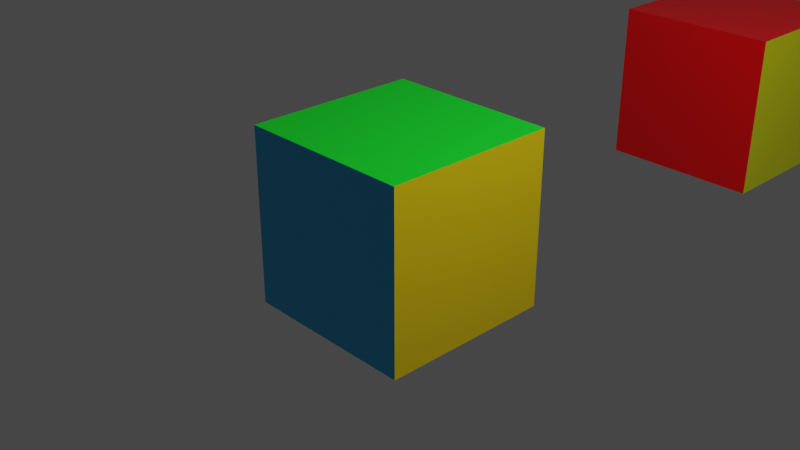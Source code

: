 # Source: 8_color.blend  (saved by Blender 2.90.8; exported with 4.5.12 LTS)
import bpy
from mathutils import Matrix  # noqa: F401  (used for matrix-valued properties, if any)

bpy.ops.wm.read_factory_settings(use_empty=True)
scene = bpy.context.scene
scene.name = 'Scene'

# ---- collections
col_collection = bpy.data.collections.new('Collection'); scene.collection.children.link(col_collection)

# ---- materials (node trees are filled in below, after node groups)
mat_red = bpy.data.materials.new('Red')
mat_red.alpha_threshold = 0.0
mat_red.use_transparent_shadow = False
mat_red.line_color = (0.0, 0.0, 0.0, 1.0)
mat_yellow_001 = bpy.data.materials.new('Yellow.001')
mat_yellow_001.use_transparent_shadow = False
mat_blue = bpy.data.materials.new('Blue')
mat_blue.use_transparent_shadow = False
mat_green = bpy.data.materials.new('Green')
mat_green.use_transparent_shadow = False
mat_yellow = bpy.data.materials.new('Yellow')
mat_yellow.use_transparent_shadow = False
mat_blue_001 = bpy.data.materials.new('Blue.001')
mat_blue_001.use_transparent_shadow = False

# ---- material node trees
mat_red.use_nodes = True; mat_red.node_tree.nodes.clear()
_N = mat_red.node_tree.nodes; _L = mat_red.node_tree.links
n0 = _N.new('ShaderNodeOutputMaterial'); n0.name = 'Material Output'; n0.location = (300, 300)
n1 = _N.new('ShaderNodeBsdfPrincipled'); n1.name = 'Principled BSDF'; n1.location = (10, 300)
n1.distribution = 'GGX'
n1.subsurface_method = 'BURLEY'
n1.inputs[0].default_value = (0.8, 0.0, 0.00181, 1.0)
n1.inputs[2].default_value = 0.4
n1.inputs[3].default_value = 1.45
n1.inputs[27].default_value = (0.0, 0.0, 0.0, 1.0)
n1.inputs[28].default_value = 1.0
_L.new(n1.outputs[0], n0.inputs[0])
n0.is_active_output = True
mat_yellow_001.use_nodes = True; mat_yellow_001.node_tree.nodes.clear()
_N = mat_yellow_001.node_tree.nodes; _L = mat_yellow_001.node_tree.links
n0 = _N.new('ShaderNodeBsdfPrincipled'); n0.name = 'Principled BSDF'; n0.location = (10, 300)
n0.distribution = 'GGX'
n0.subsurface_method = 'BURLEY'
n0.inputs[0].default_value = (0.8, 0.5738, 0.0, 1.0)
n0.inputs[3].default_value = 1.45
n0.inputs[27].default_value = (0.0, 0.0, 0.0, 1.0)
n0.inputs[28].default_value = 1.0
n1 = _N.new('ShaderNodeOutputMaterial'); n1.name = 'Material Output'; n1.location = (300, 300)
_L.new(n0.outputs[0], n1.inputs[0])
n1.is_active_output = True
mat_blue.use_nodes = True; mat_blue.node_tree.nodes.clear()
_N = mat_blue.node_tree.nodes; _L = mat_blue.node_tree.links
n0 = _N.new('ShaderNodeBsdfPrincipled'); n0.name = 'Principled BSDF'; n0.location = (10, 300)
n0.distribution = 'GGX'
n0.subsurface_method = 'BURLEY'
n0.inputs[0].default_value = (0.01715, 0.4476, 0.8, 1.0)
n0.inputs[3].default_value = 1.45
n0.inputs[27].default_value = (0.0, 0.0, 0.0, 1.0)
n0.inputs[28].default_value = 1.0
n1 = _N.new('ShaderNodeOutputMaterial'); n1.name = 'Material Output'; n1.location = (300, 300)
_L.new(n0.outputs[0], n1.inputs[0])
n1.is_active_output = True
mat_green.use_nodes = True; mat_green.node_tree.nodes.clear()
_N = mat_green.node_tree.nodes; _L = mat_green.node_tree.links
n0 = _N.new('ShaderNodeBsdfPrincipled'); n0.name = 'Principled BSDF'; n0.location = (10, 300)
n0.distribution = 'GGX'
n0.subsurface_method = 'BURLEY'
n0.inputs[0].default_value = (0.002712, 0.8, 0.02203, 1.0)
n0.inputs[3].default_value = 1.45
n0.inputs[27].default_value = (0.0, 0.0, 0.0, 1.0)
n0.inputs[28].default_value = 1.0
n1 = _N.new('ShaderNodeOutputMaterial'); n1.name = 'Material Output'; n1.location = (300, 300)
_L.new(n0.outputs[0], n1.inputs[0])
n1.is_active_output = True
mat_yellow.use_nodes = True; mat_yellow.node_tree.nodes.clear()
_N = mat_yellow.node_tree.nodes; _L = mat_yellow.node_tree.links
n0 = _N.new('ShaderNodeBsdfPrincipled'); n0.name = 'Principled BSDF'; n0.location = (10, 300)
n0.distribution = 'GGX'
n0.subsurface_method = 'BURLEY'
n0.inputs[0].default_value = (0.7691, 0.8, 0.0, 1.0)
n0.inputs[3].default_value = 1.45
n0.inputs[27].default_value = (0.0, 0.0, 0.0, 1.0)
n0.inputs[28].default_value = 1.0
n1 = _N.new('ShaderNodeOutputMaterial'); n1.name = 'Material Output'; n1.location = (300, 300)
_L.new(n0.outputs[0], n1.inputs[0])
n1.is_active_output = True
mat_blue_001.use_nodes = True; mat_blue_001.node_tree.nodes.clear()
_N = mat_blue_001.node_tree.nodes; _L = mat_blue_001.node_tree.links
n0 = _N.new('ShaderNodeBsdfPrincipled'); n0.name = 'Principled BSDF'; n0.location = (10, 300)
n0.distribution = 'GGX'
n0.subsurface_method = 'BURLEY'
n0.inputs[3].default_value = 1.45
n0.inputs[27].default_value = (0.0, 0.0, 0.0, 1.0)
n0.inputs[28].default_value = 1.0
n1 = _N.new('ShaderNodeOutputMaterial'); n1.name = 'Material Output'; n1.location = (300, 300)
_L.new(n0.outputs[0], n1.inputs[0])
n1.is_active_output = True

# ---- world
world_world = bpy.data.worlds.new('World'); scene.world = world_world
world_world.use_nodes = True; world_world.node_tree.nodes.clear()
_N = world_world.node_tree.nodes; _L = world_world.node_tree.links
n0 = _N.new('ShaderNodeOutputWorld'); n0.name = 'World Output'; n0.location = (300, 300)
n1 = _N.new('ShaderNodeBackground'); n1.name = 'Background'; n1.location = (10, 300)
n1.inputs[0].default_value = (0.05088, 0.05088, 0.05088, 1.0)
_L.new(n1.outputs[0], n0.inputs[0])
n0.is_active_output = True
world_world.color = (0.05088, 0.05088, 0.05088)
world_world.use_sun_shadow = False
world_world.sun_shadow_jitter_overblur = 0.0

# ---- cameras
cam_camera = bpy.data.cameras.new('Camera')
cam_camera.clip_end = 100.0
cam_camera.ortho_scale = 7.314

# ---- lights
light_light = bpy.data.lights.new('Light', 'POINT')
light_light.transmission_factor = 0.0
light_light.energy = 1000.0
light_light.shadow_soft_size = 0.1
light_light.shadow_maximum_resolution = 0.006
light_light.use_absolute_resolution = True

# ---- meshes
me_cube = bpy.data.meshes.new('Cube')
me_cube.from_pydata([(1.0, 1.0, 1.0), (1.0, 1.0, -1.0), (1.0, -1.0, 1.0), (1.0, -1.0, -1.0), (-1.0, 1.0, 1.0), (-1.0, 1.0, -1.0), (-1.0, -1.0, 1.0), (-1.0, -1.0, -1.0)], [], [(0, 4, 6, 2), (3, 2, 6, 7), (7, 6, 4, 5), (5, 1, 3, 7), (1, 0, 2, 3), (5, 4, 0, 1)])
me_cube.polygons.foreach_set('material_index', [3, 2, 0, 0, 1, 0])
_uv = me_cube.uv_layers.new(name='UVMap')
_uv.uv.foreach_set('vector', [0.625, 0.5, 0.875, 0.5, 0.875, 0.75, 0.625, 0.75, 0.375, 0.75, 0.625, 0.75, 0.625, 1.0, 0.375, 1.0, 0.375, 0.0, 0.625, 0.0, 0.625, 0.25, 0.375, 0.25, 0.125, 0.5, 0.375, 0.5, 0.375, 0.75, 0.125, 0.75, 0.375, 0.5, 0.625, 0.5, 0.625, 0.75, 0.375, 0.75, 0.375, 0.25, 0.625, 0.25, 0.625, 0.5, 0.375, 0.5])
me_cube.materials.append(mat_red)
me_cube.materials.append(mat_yellow_001)
me_cube.materials.append(mat_blue)
me_cube.materials.append(mat_green)
me_cube.use_remesh_preserve_volume = False
me_cube.use_remesh_preserve_attributes = False
me_cube.use_mirror_vertex_groups = False
me_cube.update()
me_cube_001 = bpy.data.meshes.new('Cube.001')
me_cube_001.from_pydata([(-1.0, -1.0, -1.0), (-1.0, -1.0, 1.0), (-1.0, 1.0, -1.0), (-1.0, 1.0, 1.0), (1.0, -1.0, -1.0), (1.0, -1.0, 1.0), (1.0, 1.0, -1.0), (1.0, 1.0, 1.0)], [], [(0, 1, 3, 2), (2, 3, 7, 6), (6, 7, 5, 4), (4, 5, 1, 0), (2, 6, 4, 0), (7, 3, 1, 5)])
me_cube_001.polygons.foreach_set('material_index', [0, 0, 1, 0, 0, 0])
_uv = me_cube_001.uv_layers.new(name='UVMap')
_uv.uv.foreach_set('vector', [0.375, 0.0, 0.625, 0.0, 0.625, 0.25, 0.375, 0.25, 0.375, 0.25, 0.625, 0.25, 0.625, 0.5, 0.375, 0.5, 0.375, 0.5, 0.625, 0.5, 0.625, 0.75, 0.375, 0.75, 0.375, 0.75, 0.625, 0.75, 0.625, 1.0, 0.375, 1.0, 0.125, 0.5, 0.375, 0.5, 0.375, 0.75, 0.125, 0.75, 0.625, 0.5, 0.875, 0.5, 0.875, 0.75, 0.625, 0.75])
me_cube_001.materials.append(mat_red)
me_cube_001.materials.append(mat_yellow)
me_cube_001.materials.append(mat_blue_001)
me_cube_001.materials.append(mat_red)
me_cube_001.use_remesh_fix_poles = True
me_cube_001.use_remesh_preserve_attributes = False
me_cube_001.use_mirror_vertex_groups = False
me_cube_001.update()

# ---- objects
ob_cuve = bpy.data.objects.new('Cuve', me_cube)
ob_light = bpy.data.objects.new('Light', light_light)
ob_camera = bpy.data.objects.new('Camera', cam_camera)
ob_cube = bpy.data.objects.new('Cube', me_cube_001)

# ---- transforms, parenting, visibility, modifiers, constraints
ob_cuve.location = (0.0, 0.0, 0.0)
ob_cuve.lock_rotations_4d = False
ob_cuve.empty_display_type = 'ARROWS'
ob_cuve.lineart.crease_threshold = 0.0
ob_light.location = (4.076, 1.005, 5.904)
ob_light.rotation_euler = (0.6503, 0.05522, 1.866)
ob_light.lock_rotations_4d = False
ob_light.empty_display_type = 'ARROWS'
ob_light.color = (0.0, 0.0, 0.0, 0.0)
ob_light.lineart.crease_threshold = 0.0
ob_camera.location = (7.359, -6.926, 4.958)
ob_camera.rotation_euler = (1.109, 0.0, 0.8149)
ob_camera.lock_rotations_4d = False
ob_camera.empty_display_type = 'ARROWS'
ob_camera.color = (0.0, 0.0, 0.0, 0.0)
ob_camera.display_type = 'WIRE'
ob_camera.lineart.crease_threshold = 0.0
ob_cube.location = (0.0, 6.085, 0.0)
ob_cube.lineart.crease_threshold = 0.0

# ---- collection membership
col_collection.objects.link(ob_cuve)
col_collection.objects.link(ob_light)
col_collection.objects.link(ob_camera)
col_collection.objects.link(ob_cube)

# ---- scene / render settings (as saved in the file)
scene.camera = ob_camera
scene.frame_start = 1; scene.frame_end = 250; scene.frame_set(0)
scene.render.engine = 'BLENDER_EEVEE_NEXT'
scene.cycles.use_denoising = False
scene.cycles.samples = 128
scene.cycles.sampling_pattern = 'TABULATED_SOBOL'
scene.cycles.use_adaptive_sampling = False
scene.cycles.use_light_tree = False
scene.view_settings.view_transform = 'Filmic'
bpy.context.view_layer.update()
